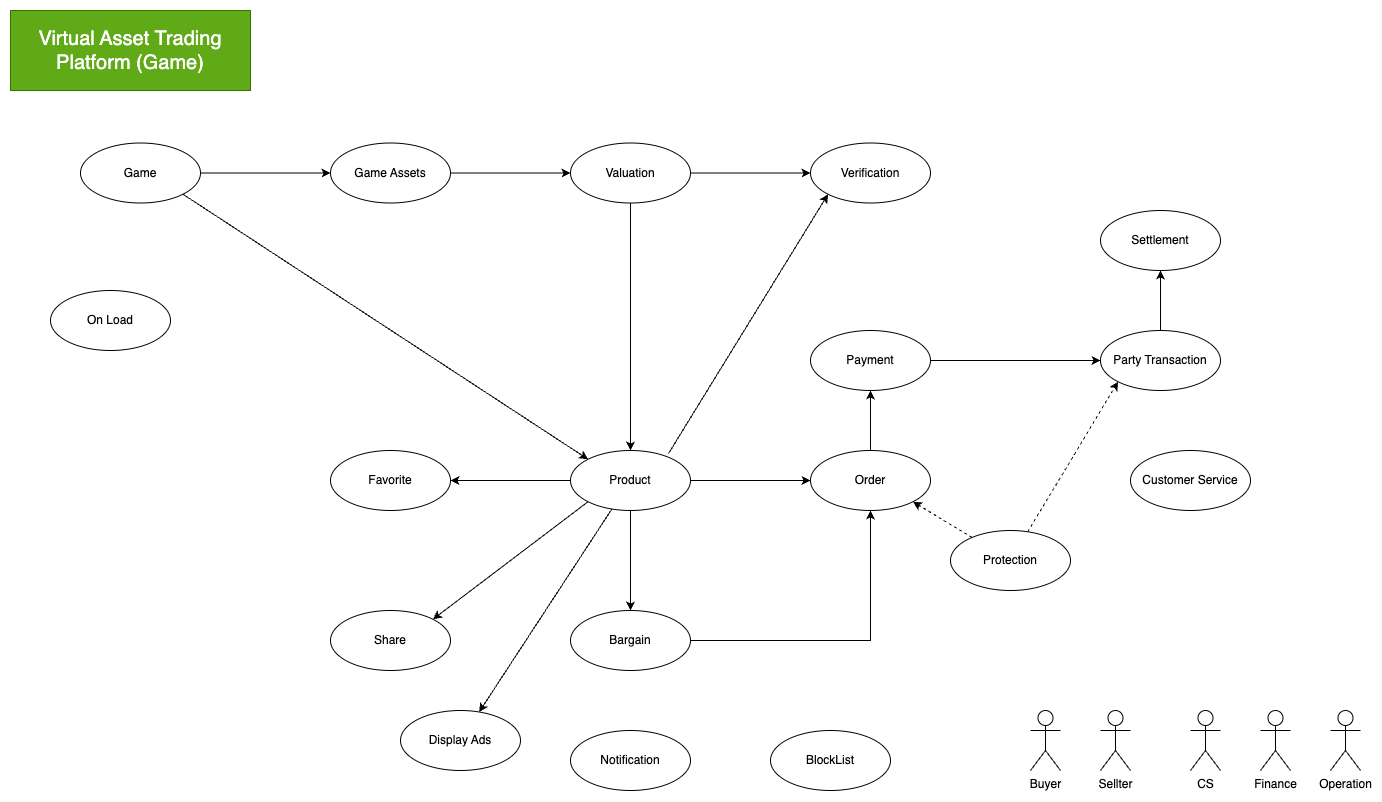

The diagram above was exported from draw.io. Its source (the exported page's mxGraphModel, read from the mxfile embedded in the PNG):
<mxGraphModel dx="1242" dy="878" grid="1" gridSize="10" guides="1" tooltips="1" connect="1" arrows="1" fold="1" page="1" pageScale="1" pageWidth="1100" pageHeight="850" math="0" shadow="0">
  <root>
    <mxCell id="0" />
    <mxCell id="1" parent="0" />
    <mxCell id="bnNYNEXSiY9DeGqm1XEX-7" style="rounded=0;orthogonalLoop=1;jettySize=auto;html=1;entryX=0;entryY=0.5;entryDx=0;entryDy=0;" parent="1" source="bnNYNEXSiY9DeGqm1XEX-2" target="bnNYNEXSiY9DeGqm1XEX-3" edge="1">
      <mxGeometry relative="1" as="geometry" />
    </mxCell>
    <mxCell id="bnNYNEXSiY9DeGqm1XEX-8" style="rounded=0;orthogonalLoop=1;jettySize=auto;html=1;exitX=1;exitY=1;exitDx=0;exitDy=0;entryX=0;entryY=0;entryDx=0;entryDy=0;" parent="1" source="bnNYNEXSiY9DeGqm1XEX-2" target="bnNYNEXSiY9DeGqm1XEX-11" edge="1">
      <mxGeometry relative="1" as="geometry">
        <mxPoint x="360" y="280" as="targetPoint" />
      </mxGeometry>
    </mxCell>
    <mxCell id="bnNYNEXSiY9DeGqm1XEX-2" value="Game" style="ellipse;whiteSpace=wrap;html=1;" parent="1" vertex="1">
      <mxGeometry x="110" y="172.5" width="120" height="60" as="geometry" />
    </mxCell>
    <mxCell id="bnNYNEXSiY9DeGqm1XEX-9" style="rounded=0;orthogonalLoop=1;jettySize=auto;html=1;" parent="1" source="bnNYNEXSiY9DeGqm1XEX-3" target="bnNYNEXSiY9DeGqm1XEX-6" edge="1">
      <mxGeometry relative="1" as="geometry" />
    </mxCell>
    <mxCell id="bnNYNEXSiY9DeGqm1XEX-3" value="Game Assets" style="ellipse;whiteSpace=wrap;html=1;" parent="1" vertex="1">
      <mxGeometry x="360" y="172.5" width="120" height="60" as="geometry" />
    </mxCell>
    <mxCell id="bnNYNEXSiY9DeGqm1XEX-19" style="rounded=0;orthogonalLoop=1;jettySize=auto;html=1;entryX=0;entryY=1;entryDx=0;entryDy=0;exitX=0.817;exitY=0.05;exitDx=0;exitDy=0;exitPerimeter=0;" parent="1" source="bnNYNEXSiY9DeGqm1XEX-11" target="bnNYNEXSiY9DeGqm1XEX-18" edge="1">
      <mxGeometry relative="1" as="geometry" />
    </mxCell>
    <mxCell id="bnNYNEXSiY9DeGqm1XEX-35" style="edgeStyle=orthogonalEdgeStyle;rounded=0;orthogonalLoop=1;jettySize=auto;html=1;" parent="1" source="bnNYNEXSiY9DeGqm1XEX-6" target="bnNYNEXSiY9DeGqm1XEX-18" edge="1">
      <mxGeometry relative="1" as="geometry" />
    </mxCell>
    <mxCell id="bnNYNEXSiY9DeGqm1XEX-51" style="edgeStyle=orthogonalEdgeStyle;rounded=0;orthogonalLoop=1;jettySize=auto;html=1;" parent="1" source="bnNYNEXSiY9DeGqm1XEX-6" target="bnNYNEXSiY9DeGqm1XEX-11" edge="1">
      <mxGeometry relative="1" as="geometry" />
    </mxCell>
    <mxCell id="bnNYNEXSiY9DeGqm1XEX-6" value="Valuation" style="ellipse;whiteSpace=wrap;html=1;" parent="1" vertex="1">
      <mxGeometry x="600" y="172.5" width="120" height="60" as="geometry" />
    </mxCell>
    <mxCell id="bnNYNEXSiY9DeGqm1XEX-14" style="edgeStyle=orthogonalEdgeStyle;rounded=0;orthogonalLoop=1;jettySize=auto;html=1;entryX=0;entryY=0.5;entryDx=0;entryDy=0;" parent="1" source="bnNYNEXSiY9DeGqm1XEX-11" target="bnNYNEXSiY9DeGqm1XEX-13" edge="1">
      <mxGeometry relative="1" as="geometry" />
    </mxCell>
    <mxCell id="bnNYNEXSiY9DeGqm1XEX-16" style="edgeStyle=orthogonalEdgeStyle;rounded=0;orthogonalLoop=1;jettySize=auto;html=1;" parent="1" source="bnNYNEXSiY9DeGqm1XEX-11" target="bnNYNEXSiY9DeGqm1XEX-15" edge="1">
      <mxGeometry relative="1" as="geometry" />
    </mxCell>
    <mxCell id="bnNYNEXSiY9DeGqm1XEX-30" style="rounded=0;orthogonalLoop=1;jettySize=auto;html=1;" parent="1" source="bnNYNEXSiY9DeGqm1XEX-11" target="bnNYNEXSiY9DeGqm1XEX-28" edge="1">
      <mxGeometry relative="1" as="geometry" />
    </mxCell>
    <mxCell id="bnNYNEXSiY9DeGqm1XEX-31" style="rounded=0;orthogonalLoop=1;jettySize=auto;html=1;exitX=0;exitY=1;exitDx=0;exitDy=0;entryX=1;entryY=0;entryDx=0;entryDy=0;" parent="1" source="bnNYNEXSiY9DeGqm1XEX-11" target="bnNYNEXSiY9DeGqm1XEX-29" edge="1">
      <mxGeometry relative="1" as="geometry" />
    </mxCell>
    <mxCell id="j-sWB6cvkaENXbOxRh8C-6" style="rounded=0;orthogonalLoop=1;jettySize=auto;html=1;" edge="1" parent="1" source="bnNYNEXSiY9DeGqm1XEX-11" target="j-sWB6cvkaENXbOxRh8C-5">
      <mxGeometry relative="1" as="geometry" />
    </mxCell>
    <mxCell id="bnNYNEXSiY9DeGqm1XEX-11" value="Product" style="ellipse;whiteSpace=wrap;html=1;" parent="1" vertex="1">
      <mxGeometry x="600" y="480" width="120" height="60" as="geometry" />
    </mxCell>
    <mxCell id="bnNYNEXSiY9DeGqm1XEX-21" style="rounded=0;orthogonalLoop=1;jettySize=auto;html=1;entryX=0;entryY=0.5;entryDx=0;entryDy=0;exitX=1;exitY=0.5;exitDx=0;exitDy=0;" parent="1" source="bnNYNEXSiY9DeGqm1XEX-22" target="bnNYNEXSiY9DeGqm1XEX-20" edge="1">
      <mxGeometry relative="1" as="geometry" />
    </mxCell>
    <mxCell id="bnNYNEXSiY9DeGqm1XEX-23" style="edgeStyle=orthogonalEdgeStyle;rounded=0;orthogonalLoop=1;jettySize=auto;html=1;" parent="1" source="bnNYNEXSiY9DeGqm1XEX-13" target="bnNYNEXSiY9DeGqm1XEX-22" edge="1">
      <mxGeometry relative="1" as="geometry" />
    </mxCell>
    <mxCell id="bnNYNEXSiY9DeGqm1XEX-13" value="Order" style="ellipse;whiteSpace=wrap;html=1;" parent="1" vertex="1">
      <mxGeometry x="840" y="480" width="120" height="60" as="geometry" />
    </mxCell>
    <mxCell id="bnNYNEXSiY9DeGqm1XEX-17" style="edgeStyle=orthogonalEdgeStyle;rounded=0;orthogonalLoop=1;jettySize=auto;html=1;" parent="1" source="bnNYNEXSiY9DeGqm1XEX-15" target="bnNYNEXSiY9DeGqm1XEX-13" edge="1">
      <mxGeometry relative="1" as="geometry" />
    </mxCell>
    <mxCell id="bnNYNEXSiY9DeGqm1XEX-15" value="Bargain" style="ellipse;whiteSpace=wrap;html=1;" parent="1" vertex="1">
      <mxGeometry x="600" y="640" width="120" height="60" as="geometry" />
    </mxCell>
    <mxCell id="bnNYNEXSiY9DeGqm1XEX-18" value="Verification" style="ellipse;whiteSpace=wrap;html=1;" parent="1" vertex="1">
      <mxGeometry x="840" y="172.5" width="120" height="60" as="geometry" />
    </mxCell>
    <mxCell id="bnNYNEXSiY9DeGqm1XEX-26" style="edgeStyle=orthogonalEdgeStyle;rounded=0;orthogonalLoop=1;jettySize=auto;html=1;" parent="1" source="bnNYNEXSiY9DeGqm1XEX-20" target="bnNYNEXSiY9DeGqm1XEX-24" edge="1">
      <mxGeometry relative="1" as="geometry" />
    </mxCell>
    <mxCell id="bnNYNEXSiY9DeGqm1XEX-20" value="Party Transaction" style="ellipse;whiteSpace=wrap;html=1;" parent="1" vertex="1">
      <mxGeometry x="1130" y="360" width="120" height="60" as="geometry" />
    </mxCell>
    <mxCell id="bnNYNEXSiY9DeGqm1XEX-22" value="Payment" style="ellipse;whiteSpace=wrap;html=1;" parent="1" vertex="1">
      <mxGeometry x="840" y="360" width="120" height="60" as="geometry" />
    </mxCell>
    <mxCell id="bnNYNEXSiY9DeGqm1XEX-24" value="Settlement" style="ellipse;whiteSpace=wrap;html=1;" parent="1" vertex="1">
      <mxGeometry x="1130" y="240" width="120" height="60" as="geometry" />
    </mxCell>
    <mxCell id="bnNYNEXSiY9DeGqm1XEX-28" value="Favorite" style="ellipse;whiteSpace=wrap;html=1;" parent="1" vertex="1">
      <mxGeometry x="360" y="480" width="120" height="60" as="geometry" />
    </mxCell>
    <mxCell id="bnNYNEXSiY9DeGqm1XEX-29" value="Share" style="ellipse;whiteSpace=wrap;html=1;" parent="1" vertex="1">
      <mxGeometry x="360" y="640" width="120" height="60" as="geometry" />
    </mxCell>
    <mxCell id="j-sWB6cvkaENXbOxRh8C-7" style="rounded=0;orthogonalLoop=1;jettySize=auto;html=1;entryX=1;entryY=1;entryDx=0;entryDy=0;dashed=1;" edge="1" parent="1" source="bnNYNEXSiY9DeGqm1XEX-32" target="bnNYNEXSiY9DeGqm1XEX-13">
      <mxGeometry relative="1" as="geometry" />
    </mxCell>
    <mxCell id="j-sWB6cvkaENXbOxRh8C-8" style="rounded=0;orthogonalLoop=1;jettySize=auto;html=1;entryX=0;entryY=1;entryDx=0;entryDy=0;dashed=1;" edge="1" parent="1" source="bnNYNEXSiY9DeGqm1XEX-32" target="bnNYNEXSiY9DeGqm1XEX-20">
      <mxGeometry relative="1" as="geometry" />
    </mxCell>
    <mxCell id="bnNYNEXSiY9DeGqm1XEX-32" value="Protection" style="ellipse;whiteSpace=wrap;html=1;" parent="1" vertex="1">
      <mxGeometry x="980" y="560" width="120" height="60" as="geometry" />
    </mxCell>
    <mxCell id="bnNYNEXSiY9DeGqm1XEX-39" value="Notification" style="ellipse;whiteSpace=wrap;html=1;" parent="1" vertex="1">
      <mxGeometry x="600" y="760" width="120" height="60" as="geometry" />
    </mxCell>
    <mxCell id="bnNYNEXSiY9DeGqm1XEX-40" value="BlockList" style="ellipse;whiteSpace=wrap;html=1;" parent="1" vertex="1">
      <mxGeometry x="800" y="760" width="120" height="60" as="geometry" />
    </mxCell>
    <mxCell id="bnNYNEXSiY9DeGqm1XEX-42" value="Buyer" style="shape=umlActor;verticalLabelPosition=bottom;verticalAlign=top;html=1;outlineConnect=0;" parent="1" vertex="1">
      <mxGeometry x="1060" y="740" width="30" height="60" as="geometry" />
    </mxCell>
    <mxCell id="bnNYNEXSiY9DeGqm1XEX-43" value="Sellter" style="shape=umlActor;verticalLabelPosition=bottom;verticalAlign=top;html=1;outlineConnect=0;" parent="1" vertex="1">
      <mxGeometry x="1130" y="740" width="30" height="60" as="geometry" />
    </mxCell>
    <mxCell id="bnNYNEXSiY9DeGqm1XEX-44" value="CS" style="shape=umlActor;verticalLabelPosition=bottom;verticalAlign=top;html=1;outlineConnect=0;" parent="1" vertex="1">
      <mxGeometry x="1220" y="740" width="30" height="60" as="geometry" />
    </mxCell>
    <mxCell id="bnNYNEXSiY9DeGqm1XEX-48" value="Finance" style="shape=umlActor;verticalLabelPosition=bottom;verticalAlign=top;html=1;outlineConnect=0;" parent="1" vertex="1">
      <mxGeometry x="1290" y="740" width="30" height="60" as="geometry" />
    </mxCell>
    <mxCell id="j-sWB6cvkaENXbOxRh8C-1" value="Customer Service" style="ellipse;whiteSpace=wrap;html=1;" vertex="1" parent="1">
      <mxGeometry x="1160" y="480" width="120" height="60" as="geometry" />
    </mxCell>
    <mxCell id="j-sWB6cvkaENXbOxRh8C-3" value="Operation" style="shape=umlActor;verticalLabelPosition=bottom;verticalAlign=top;html=1;outlineConnect=0;" vertex="1" parent="1">
      <mxGeometry x="1360" y="740" width="30" height="60" as="geometry" />
    </mxCell>
    <mxCell id="j-sWB6cvkaENXbOxRh8C-4" value="On Load" style="ellipse;whiteSpace=wrap;html=1;" vertex="1" parent="1">
      <mxGeometry x="80" y="320" width="120" height="60" as="geometry" />
    </mxCell>
    <mxCell id="j-sWB6cvkaENXbOxRh8C-5" value="Display Ads" style="ellipse;whiteSpace=wrap;html=1;" vertex="1" parent="1">
      <mxGeometry x="430" y="740" width="120" height="60" as="geometry" />
    </mxCell>
    <mxCell id="j-sWB6cvkaENXbOxRh8C-9" value="Virtual Asset Trading Platform (Game)" style="text;html=1;strokeColor=#2D7600;fillColor=#60a917;align=center;verticalAlign=middle;whiteSpace=wrap;rounded=0;fontColor=#ffffff;fontSize=20;" vertex="1" parent="1">
      <mxGeometry x="40" y="40" width="240" height="80" as="geometry" />
    </mxCell>
  </root>
</mxGraphModel>